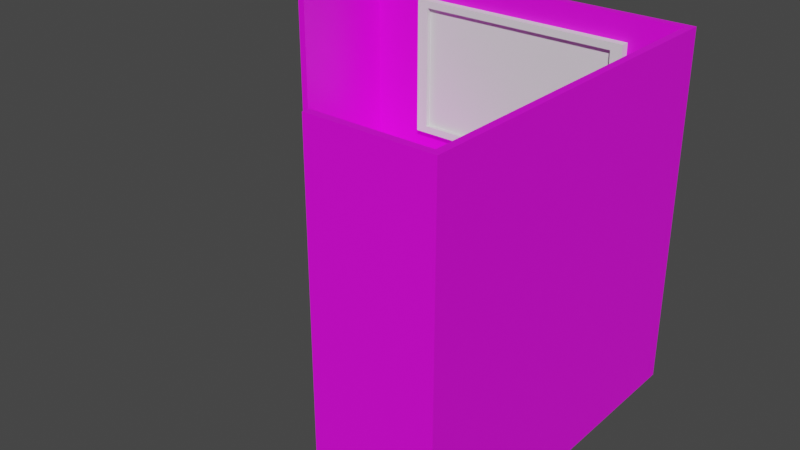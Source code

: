 # Source: desk.blend  (saved by Blender 3.3.6; exported with 4.5.12 LTS)
import bpy
from mathutils import Matrix  # noqa: F401  (used for matrix-valued properties, if any)

bpy.ops.wm.read_factory_settings(use_empty=True)
scene = bpy.context.scene
scene.name = 'Scene'

# ---- collections
col_collection = bpy.data.collections.new('Collection'); scene.collection.children.link(col_collection)

# ---- images (referenced by path relative to the original .blend; pixels are not part of the script)
import os
ASSET_DIR = os.environ.get("B2B_ASSET_DIR", "")  # directory of the original .blend (textures are referenced by path, not embedded)
HERE = os.path.dirname(os.path.abspath(__file__))  # packed textures are extracted next to this script under _unpacked/

def load_image(name, relpath, width, height, colorspace="sRGB"):
    """Load a texture the original file referenced (path relative to the .blend, or extracted next to this script)."""
    p = next((c for c in (os.path.join(HERE, relpath), os.path.join(ASSET_DIR, relpath)) if relpath and os.path.exists(c)), "")
    if p:
        img = bpy.data.images.load(p, check_existing=True)
        img.name = name
    else:  # same state as the original file: an image datablock whose file is absent (Cycles renders it pink)
        img = bpy.data.images.new(name, width, height)
        img.source = "FILE"
        img.filepath = "//" + (relpath or name)
    img.colorspace_settings.name = colorspace
    return img
img_desk_wall_png = load_image('desk wall.png', 'desk wall.png', 1024, 1024, 'sRGB')
img_metal_jpg = load_image('metal.jpg', 'metal.jpg', 1024, 1024, 'sRGB')
img_wood_jpg = load_image('wood.jpg', 'wood.jpg', 1024, 1024, 'sRGB')

# ---- materials (node trees are filled in below, after node groups)
mat_material_012 = bpy.data.materials.new('Material.012')
mat_material_012.use_transparent_shadow = False
mat_material_010 = bpy.data.materials.new('Material.010')
mat_material_010.use_transparent_shadow = False
mat_material_001 = bpy.data.materials.new('Material.001')
mat_material_001.use_transparent_shadow = False
mat_material_002 = bpy.data.materials.new('Material.002')
mat_material_002.use_transparent_shadow = False

# ---- node groups
ng_auto_smooth = bpy.data.node_groups.new('Auto Smooth', 'GeometryNodeTree')
_s = ng_auto_smooth.interface.new_socket(name='Geometry', in_out='OUTPUT', socket_type='NodeSocketGeometry')
_s = ng_auto_smooth.interface.new_socket(name='Geometry', in_out='INPUT', socket_type='NodeSocketGeometry')
_s = ng_auto_smooth.interface.new_socket(name='Angle', in_out='INPUT', socket_type='NodeSocketFloat')
_s.subtype = 'ANGLE'
_s.min_value = 0.0
_s.max_value = 3.142
ng_auto_smooth.is_modifier = True
_N = ng_auto_smooth.nodes; _L = ng_auto_smooth.links
n0 = _N.new('NodeGroupOutput'); n0.name = 'Group Output'; n0.location = (480, -100)
n1 = _N.new('NodeGroupInput'); n1.name = 'Group Input'; n1.location = (-420, -300)
n2 = _N.new('NodeGroupInput'); n2.name = 'Group Input.001'; n2.location = (-60, -100)
n3 = _N.new('GeometryNodeSetShadeSmooth'); n3.name = 'Set Shade Smooth'; n3.location = (120, -100)
n3.domain = 'EDGE'
n4 = _N.new('GeometryNodeSetShadeSmooth'); n4.name = 'Set Shade Smooth.001'; n4.location = (300, -100)
n5 = _N.new('GeometryNodeInputMeshEdgeAngle'); n5.name = 'Edge Angle'; n5.location = (-420, -220)
n6 = _N.new('GeometryNodeInputEdgeSmooth'); n6.name = 'Is Edge Smooth'; n6.location = (-60, -160)
n7 = _N.new('GeometryNodeInputShadeSmooth'); n7.name = 'Is Face Smooth'; n7.location = (-240, -340)
n8 = _N.new('FunctionNodeBooleanMath'); n8.name = 'Boolean Math'; n8.location = (-60, -220)
n9 = _N.new('FunctionNodeCompare'); n9.name = 'Compare'; n9.location = (-240, -180)
n9.operation = 'LESS_EQUAL'
_L.new(n5.outputs[0], n9.inputs[0])
_L.new(n4.outputs[0], n0.inputs[0])
_L.new(n1.outputs[1], n9.inputs[1])
_L.new(n9.outputs[0], n8.inputs[0])
_L.new(n7.outputs[0], n8.inputs[1])
_L.new(n2.outputs[0], n3.inputs[0])
_L.new(n6.outputs[0], n3.inputs[1])
_L.new(n3.outputs[0], n4.inputs[0])
_L.new(n8.outputs[0], n3.inputs[2])
n0.is_active_output = True

# ---- material node trees
mat_material_012.use_nodes = True; mat_material_012.node_tree.nodes.clear()
_N = mat_material_012.node_tree.nodes; _L = mat_material_012.node_tree.links
n0 = _N.new('ShaderNodeBsdfPrincipled'); n0.name = 'Principled BSDF'; n0.location = (10, 300)
n0.distribution = 'GGX'
n0.subsurface_method = 'RANDOM_WALK_SKIN'
n0.inputs[3].default_value = 1.45
n0.inputs[27].default_value = (0.0, 0.0, 0.0, 1.0)
n0.inputs[28].default_value = 1.0
n1 = _N.new('ShaderNodeOutputMaterial'); n1.name = 'Material Output'; n1.location = (300, 300)
n2 = _N.new('ShaderNodeTexImage'); n2.name = 'Image Texture'; n2.location = (-280, 275)
n2.image = img_desk_wall_png
_L.new(n0.outputs[0], n1.inputs[0])
_L.new(n2.outputs[0], n0.inputs[0])
n1.is_active_output = True
mat_material_010.use_nodes = True; mat_material_010.node_tree.nodes.clear()
_N = mat_material_010.node_tree.nodes; _L = mat_material_010.node_tree.links
n0 = _N.new('ShaderNodeBsdfPrincipled'); n0.name = 'Principled BSDF'; n0.location = (10, 300)
n0.distribution = 'GGX'
n0.subsurface_method = 'RANDOM_WALK_SKIN'
n0.inputs[1].default_value = 1.0
n0.inputs[3].default_value = 1.45
n0.inputs[4].default_value = 0.7167
n0.inputs[28].default_value = 0.2
n1 = _N.new('ShaderNodeOutputMaterial'); n1.name = 'Material Output'; n1.location = (300, 300)
n2 = _N.new('ShaderNodeTexImage'); n2.name = 'Image Texture'; n2.location = (-280, 275)
n2.image = img_metal_jpg
n3 = _N.new('ShaderNodeTexImage'); n3.name = 'Image Texture.001'; n3.location = (-280, 200)
n3.image = img_metal_jpg
n4 = _N.new('ShaderNodeTexImage'); n4.name = 'Image Texture.002'; n4.location = (-280, -200)
n4.image = img_metal_jpg
n4.projection = 'BOX'
n4.interpolation = 'Smart'
_L.new(n0.outputs[0], n1.inputs[0])
_L.new(n2.outputs[0], n0.inputs[0])
_L.new(n4.outputs[0], n0.inputs[27])
n1.is_active_output = True
mat_material_001.use_nodes = True; mat_material_001.node_tree.nodes.clear()
_N = mat_material_001.node_tree.nodes; _L = mat_material_001.node_tree.links
n0 = _N.new('ShaderNodeBsdfPrincipled'); n0.name = 'Principled BSDF'; n0.location = (10, 300)
n0.distribution = 'GGX'
n0.subsurface_method = 'RANDOM_WALK_SKIN'
n0.inputs[3].default_value = 1.45
n0.inputs[27].default_value = (0.0, 0.0, 0.0, 1.0)
n0.inputs[28].default_value = 1.0
n1 = _N.new('ShaderNodeOutputMaterial'); n1.name = 'Material Output'; n1.location = (300, 300)
n2 = _N.new('ShaderNodeTexImage'); n2.name = 'Image Texture'; n2.location = (-280, 275)
n2.image = img_wood_jpg
n2.projection = 'BOX'
_L.new(n0.outputs[0], n1.inputs[0])
_L.new(n2.outputs[0], n0.inputs[0])
n1.is_active_output = True
mat_material_002.use_nodes = True; mat_material_002.node_tree.nodes.clear()
_N = mat_material_002.node_tree.nodes; _L = mat_material_002.node_tree.links
n0 = _N.new('ShaderNodeBsdfPrincipled'); n0.name = 'Principled BSDF'; n0.location = (10, 300)
n0.distribution = 'GGX'
n0.subsurface_method = 'RANDOM_WALK_SKIN'
n0.inputs[3].default_value = 1.45
n0.inputs[27].default_value = (0.0, 0.0, 0.0, 1.0)
n0.inputs[28].default_value = 1.0
n1 = _N.new('ShaderNodeOutputMaterial'); n1.name = 'Material Output'; n1.location = (300, 300)
n2 = _N.new('ShaderNodeTexImage'); n2.name = 'Image Texture'; n2.location = (-280, 275)
n2.image = img_wood_jpg
n2.projection = 'BOX'
_L.new(n0.outputs[0], n1.inputs[0])
_L.new(n2.outputs[0], n0.inputs[0])
n1.is_active_output = True

# ---- world
world_world = bpy.data.worlds.new('World'); scene.world = world_world
world_world.use_nodes = True; world_world.node_tree.nodes.clear()
_N = world_world.node_tree.nodes; _L = world_world.node_tree.links
n0 = _N.new('ShaderNodeOutputWorld'); n0.name = 'World Output'; n0.location = (300, 300)
n1 = _N.new('ShaderNodeBackground'); n1.name = 'Background'; n1.location = (10, 300)
n1.inputs[0].default_value = (0.05088, 0.05088, 0.05088, 1.0)
_L.new(n1.outputs[0], n0.inputs[0])
n0.is_active_output = True
world_world.color = (0.05088, 0.05088, 0.05088)
world_world.use_sun_shadow = False
world_world.sun_shadow_jitter_overblur = 0.0

# ---- meshes
me_cube_002 = bpy.data.meshes.new('Cube.002')
me_cube_002.from_pydata([(-0.9596, 0.9596, -1.0), (-0.9596, 0.9596, 1.0), (0.9596, -0.9596, -1.0), (0.9596, -0.9596, 1.0), (0.9596, 0.9596, -1.0), (0.9596, 0.9596, 1.0), (-1.0, 1.0, -1.0), (-1.0, 1.0, 1.0), (1.0, 1.0, -1.0), (1.0, 1.0, 1.0), (1.0, -1.0, -1.0), (1.0, -1.0, 1.0), (-1.0, 0.3333, -1.0), (-1.0, 0.3333, 1.0), (0.3333, -1.0, -1.0), (0.3333, -1.0, 1.0), (-0.9596, 0.3336, -1.0), (-0.9596, 0.3336, 1.0), (0.3349, -0.9596, -1.0), (0.3349, -0.9596, 1.0)], [], [(6, 7, 9, 8), (8, 9, 11, 10), (3, 5, 4, 2), (2, 4, 0, 16, 12, 6, 8, 10, 14, 18), (5, 1, 0, 4), (15, 19, 18, 14), (1, 5, 3, 19, 15, 11, 9, 7, 13, 17), (10, 11, 15, 14), (2, 18, 19, 3), (0, 1, 17, 16), (7, 6, 12, 13), (16, 17, 13, 12)])
_uv = me_cube_002.uv_layers.new(name='UVMap')
_uv.uv.foreach_set('vector', [0.4591, 0.9622, 0.4223, 0.9622, 0.4223, 0.8921, 0.4591, 0.8921, 0.6836, 0.9873, 0.6468, 0.9873, 0.6468, 0.9172, 0.6836, 0.9172, 0.61, 0.9172, 0.61, 0.9845, 0.5733, 0.9845, 0.5733, 0.9172, 0.3304, 0.8579, 0.2922, 0.8686, 0.2922, 0.9307, 0.3047, 0.9272, 0.3047, 0.9285, 0.2914, 0.9322, 0.2914, 0.8675, 0.3312, 0.8563, 0.3312, 0.8779, 0.3304, 0.8781, 0.6468, 0.9172, 0.6468, 0.9845, 0.61, 0.9845, 0.61, 0.9172, 0.7912, 0.4666, 0.7912, 0.4652, 0.828, 0.4652, 0.828, 0.4666, 0.4599, 0.9483, 0.4981, 0.959, 0.4981, 0.8969, 0.4857, 0.8934, 0.4856, 0.8921, 0.4989, 0.8958, 0.4989, 0.9605, 0.4591, 0.9494, 0.4591, 0.9278, 0.4599, 0.928, 0.8058, 0.53, 0.8058, 0.4711, 0.8204, 0.4711, 0.8204, 0.53, 0.8478, 0.53, 0.8341, 0.53, 0.8341, 0.4711, 0.8478, 0.4711, 0.8204, 0.53, 0.8204, 0.4711, 0.8341, 0.4711, 0.8341, 0.53, 0.8058, 0.4711, 0.8058, 0.53, 0.7912, 0.53, 0.7912, 0.4711, 0.3312, 0.6146, 0.3312, 0.5558, 0.3321, 0.5558, 0.3321, 0.6146])
me_cube_002.materials.append(mat_material_012)
me_cube_002.update()
me_cube_003 = bpy.data.meshes.new('Cube.003')
me_cube_003.from_pydata([(-1.0, -1.0, -1.0), (-1.0, -1.0, 1.0), (-1.0, 1.0, -1.0), (-1.0, 1.0, 1.0), (1.0, -1.0, -1.0), (1.0, -1.0, 1.0), (1.0, 1.0, -1.0), (1.0, 1.0, 1.0), (-1.0, -1.0, 0.6364), (1.0, -1.0, -0.09091), (0.6364, -1.0, -0.09091), (-0.6364, -1.0, -0.09091), (0.6364, -1.0, 0.09091), (-0.6364, -1.0, 0.09091), (0.6364, -1.0, 0.4545), (-0.6364, -1.0, 0.4545), (0.6364, -1.0, 0.6364), (-0.6364, -1.0, 0.6364), (0.6364, -0.9143, -0.05414), (-0.6364, -0.9143, -0.05414), (0.6364, -0.9143, 0.1277), (-0.6364, -0.9143, 0.1277), (0.6364, -0.9143, 0.6731), (-0.6364, -0.9143, 0.6731)], [], [(3, 2, 0, 8, 1), (5, 9, 4, 6, 7), (17, 15, 23), (16, 17, 23, 22), (13, 11, 19, 21), (10, 18, 19, 11), (4, 0, 2, 6), (7, 6, 2, 3), (15, 14, 22, 23), (18, 20, 21, 19), (12, 13, 21, 20), (10, 12, 20, 18), (14, 16, 22), (1, 5, 7, 3), (1, 17, 16, 5), (13, 12, 14, 15), (0, 4, 10, 11), (8, 0, 11, 13, 15, 17, 1), (5, 16, 14, 12, 10, 4, 9)])
me_cube_003.polygons.foreach_set('use_smooth', [True] * 19)
_uv = me_cube_003.uv_layers.new(name='UVMap')
_uv.uv.foreach_set('vector', [0.6907, 0.4643, 0.518, 0.4643, 0.518, 0.0, 0.6593, 7.033e-08, 0.6907, 5.275e-08, 0.6355, 0.4643, 0.6355, 0.615, 0.6355, 0.7406, 0.3453, 0.7406, 0.3453, 0.4643, 0.2122, 0.8262, 0.2122, 0.8542, 0.201, 0.8271, 0.01634, 0.9267, 0.201, 0.9267, 0.201, 0.9396, 0.01634, 0.9396, 0.2307, 0.8222, 0.2307, 0.8473, 0.2183, 0.8423, 0.2183, 0.8171, 0.3453, 0.7598, 0.3373, 0.7598, 0.3373, 0.4643, 0.3453, 0.4643, 0.3453, 0.0, 0.3453, 0.4643, 0.1727, 0.4643, 0.1727, 4.835e-08, 0.518, 0.4643, 0.3453, 0.4643, 0.3453, 0.0, 0.518, 1.055e-07, 0.9765, 0.7598, 0.9765, 0.4643, 0.9967, 0.4643, 0.9967, 0.7598, 0.4989, 0.9172, 0.4989, 0.8921, 0.6836, 0.8921, 0.6836, 0.9172, 0.01634, 0.9396, 0.201, 0.9396, 0.201, 0.9525, 0.01634, 0.9525, 0.2183, 0.8171, 0.2183, 0.792, 0.2307, 0.7869, 0.2307, 0.8121, 0.8574, 0.5035, 0.8478, 0.4802, 0.8574, 0.4711, 0.1727, 0.0, 0.1727, 0.4643, 0.0, 0.4643, 1.758e-08, 7.033e-08, 0.9451, 0.4643, 0.9137, 0.3799, 0.9137, 0.08442, 0.9451, 0.0, 0.9765, 0.4643, 0.9765, 0.7598, 0.9451, 0.7598, 0.9451, 0.4643, 0.7912, 0.4643, 0.7912, 0.0, 0.8697, 0.08442, 0.8697, 0.3799, 0.6883, 0.5146, 0.6883, 0.7406, 0.6355, 0.615, 0.6355, 0.5899, 0.6355, 0.5397, 0.6355, 0.5146, 0.6883, 0.4643, 0.9445, 0.8062, 0.8917, 0.756, 0.8917, 0.7309, 0.8917, 0.6807, 0.8917, 0.6555, 0.9445, 0.53, 0.9445, 0.6555])
me_cube_003.materials.append(mat_material_010)
me_cube_003.update()
me_cube_008 = bpy.data.meshes.new('Cube.008')
me_cube_008.from_pydata([(-1.0, -1.0, -1.0), (-1.0, -1.0, 1.0), (-1.0, 1.0, -1.0), (-1.0, 1.0, 1.0), (1.0, -1.0, -1.0), (1.0, -1.0, 1.0), (1.0, 1.0, -1.0), (1.0, 1.0, 1.0), (0.9913, 5.591, -1.0), (0.9913, 5.591, 1.0), (1.866, 5.591, -1.0), (1.866, 5.591, 1.0), (0.9913, -1.0, -1.0), (0.9913, -1.0, 1.0), (1.866, -1.0, -1.0), (1.866, -1.0, 1.0)], [], [(0, 1, 3, 2), (2, 3, 7, 6), (6, 7, 5, 4), (4, 5, 1, 0), (2, 6, 4, 0), (7, 3, 1, 5), (8, 9, 11, 10), (10, 11, 15, 14), (14, 15, 13, 12), (12, 13, 9, 8), (10, 14, 12, 8), (15, 11, 9, 13)])
_uv = me_cube_008.uv_layers.new(name='UVMap')
_uv.uv.foreach_set('vector', [0.7912, 0.8516, 0.6907, 0.8516, 0.6907, 0.6908, 0.7912, 0.6908, 0.3312, 0.6955, 0.3312, 0.8563, 0.2307, 0.8563, 0.2307, 0.6955, 0.201, 0.6955, 0.201, 0.8563, 0.1005, 0.8563, 0.1005, 0.6955, 0.7912, 0.6908, 0.6907, 0.6908, 0.6907, 0.53, 0.7912, 0.53, 0.0, 0.6955, 0.1005, 0.6955, 0.1005, 0.8563, 8.791e-09, 0.8563, 0.8917, 0.6908, 0.7912, 0.6908, 0.7912, 0.53, 0.8917, 0.53, 0.1005, 0.8563, 0.201, 0.8563, 0.201, 0.9267, 0.1005, 0.9267, 0.7912, 0.53, 0.6907, 0.53, 0.6907, 0.0, 0.7912, 4.396e-08, 0.0, 0.8563, 0.1005, 0.8563, 0.1005, 0.9267, 1.319e-08, 0.9267, 0.3312, 0.4643, 0.3312, 0.6251, 0.0, 0.6251, 3.516e-08, 0.4643, 0.3312, 0.6955, 0.0, 0.6955, 4.396e-09, 0.6251, 0.3312, 0.6251, 0.9137, 0.0, 0.9137, 0.53, 0.8697, 0.53, 0.8697, 2.637e-08])
me_cube_008.materials.append(mat_material_001)
me_cube_008.update()
me_cube_011 = bpy.data.meshes.new('Cube.011')
me_cube_011.from_pydata([(-1.0, -1.0, -1.0), (-1.0, -1.0, 1.0), (-1.0, 1.0, -1.0), (-1.0, 1.0, 1.0), (1.0, -1.0, -1.0), (1.0, -1.0, 1.0), (1.0, 1.0, -1.0), (1.0, 1.0, 1.0)], [], [(0, 1, 3, 2), (2, 3, 7, 6), (6, 7, 5, 4), (4, 5, 1, 0), (2, 6, 4, 0), (7, 3, 1, 5)])
_uv = me_cube_011.uv_layers.new(name='UVMap')
_uv.uv.foreach_set('vector', [0.7912, 0.6908, 0.8859, 0.6908, 0.8859, 0.8423, 0.7912, 0.8423, 0.5936, 0.7406, 0.5936, 0.8921, 0.4989, 0.8921, 0.4989, 0.7406, 0.9864, 0.9578, 0.8917, 0.9578, 0.8917, 0.8062, 0.9864, 0.8062, 0.6883, 0.8921, 0.5936, 0.8921, 0.5936, 0.7406, 0.6883, 0.7406, 0.4042, 0.7406, 0.4989, 0.7406, 0.4989, 0.8921, 0.4042, 0.8921, 0.8859, 0.9938, 0.7912, 0.9938, 0.7912, 0.8423, 0.8859, 0.8423])
me_cube_011.materials.append(mat_material_002)
me_cube_011.update()
me_cube_012 = bpy.data.meshes.new('Cube.012')
me_cube_012.from_pydata([(-0.283, -0.2916, -0.4325), (-0.283, -0.2916, 0.4325), (-0.283, 0.2916, -0.4325), (-0.283, 0.2916, 0.4325), (0.283, -0.2916, -0.4325), (0.283, -0.2916, 0.4325), (0.283, 0.2916, -0.4325), (0.283, 0.2916, 0.4325), (-0.283, -0.2916, 0.2752), (0.283, -0.2916, -0.03932), (0.1801, -0.2916, -0.03932), (-0.1801, -0.2916, -0.03932), (0.1801, -0.2916, 0.03932), (-0.1801, -0.2916, 0.03932), (0.1801, -0.2916, 0.1966), (-0.1801, -0.2916, 0.1966), (0.1801, -0.2916, 0.2752), (-0.1801, -0.2916, 0.2752), (0.1801, -0.2666, -0.02341), (-0.1801, -0.2666, -0.02341), (0.1801, -0.2666, 0.05522), (-0.1801, -0.2666, 0.05522), (0.1801, -0.2666, 0.2911), (-0.1801, -0.2666, 0.2911)], [], [(3, 2, 0, 8, 1), (5, 9, 4, 6, 7), (17, 15, 23), (16, 17, 23, 22), (13, 11, 19, 21), (10, 18, 19, 11), (4, 0, 2, 6), (7, 6, 2, 3), (15, 14, 22, 23), (18, 20, 21, 19), (12, 13, 21, 20), (10, 12, 20, 18), (14, 16, 22), (1, 5, 7, 3), (1, 17, 16, 5), (13, 12, 14, 15), (0, 4, 10, 11), (8, 0, 11, 13, 15, 17, 1), (5, 16, 14, 12, 10, 4, 9)])
me_cube_012.polygons.foreach_set('use_smooth', [True] * 19)
_uv = me_cube_012.uv_layers.new(name='UVMap')
_uv.uv.foreach_set('vector', [0.3492, 0.9602, 0.3492, 0.7406, 0.4042, 0.7406, 0.4042, 0.9203, 0.4042, 0.9602, 0.7912, 0.8516, 0.7912, 0.9229, 0.7912, 0.9822, 0.6987, 0.9822, 0.6987, 0.8516, 0.3341, 0.6106, 0.3373, 0.5991, 0.3373, 0.6139, 0.3312, 0.5558, 0.3312, 0.4643, 0.334, 0.4643, 0.334, 0.5558, 0.3373, 0.5724, 0.3373, 0.5843, 0.3333, 0.5819, 0.3333, 0.57, 0.3373, 0.5558, 0.3345, 0.5558, 0.3345, 0.4643, 0.3373, 0.4643, 0.9451, 0.1481, 0.9985, 0.1481, 0.9985, 0.2961, 0.9451, 0.2961, 0.2827, 1.0, 0.201, 1.0, 0.201, 0.8563, 0.2827, 0.8563, 0.2307, 0.6955, 0.2307, 0.7869, 0.2215, 0.7869, 0.2215, 0.6955, 0.6987, 0.943, 0.6912, 0.943, 0.6912, 0.8516, 0.6987, 0.8516, 0.7912, 0.4666, 0.8483, 0.4666, 0.8483, 0.4711, 0.7912, 0.4711, 0.3373, 0.5558, 0.3373, 0.5676, 0.3333, 0.57, 0.3333, 0.5582, 0.3373, 0.5991, 0.3341, 0.5876, 0.3373, 0.5843, 0.9451, 0.0, 0.9985, 0.0, 0.9985, 0.1481, 0.9451, 0.1481, 0.997, 0.4398, 0.9822, 0.4137, 0.9822, 0.3222, 0.997, 0.2961, 0.3327, 0.8563, 0.3327, 0.7649, 0.3476, 0.7649, 0.3476, 0.8563, 0.9822, 0.2961, 0.9822, 0.4398, 0.9451, 0.4137, 0.9451, 0.3222, 0.2173, 0.7193, 0.2173, 0.8262, 0.201, 0.7668, 0.201, 0.7549, 0.201, 0.7311, 0.201, 0.7193, 0.2173, 0.6955, 0.3476, 0.987, 0.3312, 0.9632, 0.3312, 0.9513, 0.3312, 0.9276, 0.3312, 0.9157, 0.3476, 0.8563, 0.3476, 0.9157])
me_cube_012.materials.append(mat_material_010)
me_cube_012.update()
me_cube = bpy.data.meshes.new('Cube')
me_cube.from_pydata([(-0.9189, 0.6249, -1.0), (-0.9189, 0.6205, 1.0), (-0.9275, 0.9697, -0.9989), (-0.9275, 0.9697, 1.0), (-0.7433, 0.9697, -0.9989), (-0.7433, 0.9697, 1.0), (-0.9415, 0.6251, -1.0), (-0.9438, 0.6207, 1.0), (-0.7371, 0.9784, -0.9959), (-0.7371, 0.9784, 1.0), (-0.9415, 0.6251, -1.0), (-0.9438, 0.6207, 1.0), (-0.938, 0.9784, 1.0), (-0.7371, 0.9784, -0.9959), (-0.7371, 0.9784, 1.0), (-0.7371, 0.8821, -1.0), (-0.7371, 0.8578, 1.0), (-0.7371, 0.8821, -1.0), (-0.7371, 0.8578, 1.0), (-0.7433, 0.8821, -1.0), (-0.7433, 0.8578, 1.0), (-0.938, 0.9784, -1.004), (-0.9372, 0.8688, -1.0), (-0.9395, 0.8673, 1.0), (-0.938, 0.9784, 1.0), (-0.9395, 0.8673, 1.0), (-0.938, 0.9787, 1.0), (-0.9275, 0.9697, -0.9989), (-0.9246, 0.8548, -1.0), (-0.9246, 0.8533, 1.0), (-0.9275, 0.9697, 1.0), (-0.9372, 0.8688, -1.0), (-0.973, 0.8689, -1.0), (-0.9759, 0.6253, -1.0), (-0.9759, 0.6209, 1.0), (-0.973, 0.8675, 1.0)], [], [(21, 24, 12), (21, 12, 9, 8), (4, 13, 17, 19), (21, 31, 10, 6, 22), (26, 12, 24), (13, 21, 8), (12, 14, 9), (17, 13, 8, 15), (28, 0, 10, 31), (30, 3, 12, 26), (4, 2, 21, 13), (3, 5, 14, 12), (18, 20, 19, 17, 15, 16), (8, 9, 16, 15), (5, 3, 2, 4), (29, 1, 0, 28), (4, 19, 20, 5), (7, 6, 10, 0, 1, 11), (14, 18, 16, 9), (18, 14, 5, 20), (3, 30, 27, 2), (30, 29, 28, 27), (1, 29, 25, 11), (29, 30, 26, 25), (2, 27, 21), (27, 28, 31, 21), (11, 25, 23, 7), (25, 26, 24, 23), (22, 6, 33, 32), (22, 23, 24, 21), (33, 34, 35, 32), (6, 7, 34, 33), (7, 23, 35, 34), (23, 22, 32, 35)])
_uv = me_cube.uv_layers.new(name='UVMap')
_uv.uv.foreach_set('vector', [0.375, 0.25, 0.625, 0.25, 0.625, 0.25, 0.375, 0.25, 0.625, 0.25, 0.625, 0.5, 0.375, 0.5, 0.3724, 0.5026, 0.375, 0.5, 0.375, 0.625, 0.3724, 0.625, 0.125, 0.5, 0.125, 0.5833, 0.125, 0.75, 0.125, 0.75, 0.125, 0.5833, 0.875, 0.5, 0.875, 0.5, 0.8749, 0.4986, 0.375, 0.5, 0.125, 0.5, 0.375, 0.5, 0.875, 0.5, 0.625, 0.5, 0.625, 0.5, 0.375, 0.625, 0.375, 0.5, 0.375, 0.5, 0.375, 0.625, 0.1276, 0.5842, 0.1276, 0.7474, 0.125, 0.75, 0.125, 0.5833, 0.8724, 0.5026, 0.8724, 0.5026, 0.875, 0.5, 0.875, 0.5, 0.3724, 0.5026, 0.1276, 0.5026, 0.125, 0.5, 0.375, 0.5, 0.8724, 0.5026, 0.6276, 0.5026, 0.625, 0.5, 0.875, 0.5, 0.625, 0.625, 0.6276, 0.625, 0.3724, 0.625, 0.375, 0.625, 0.375, 0.625, 0.625, 0.625, 0.375, 0.5, 0.625, 0.5, 0.625, 0.625, 0.375, 0.625, 0.6276, 0.5026, 0.8724, 0.5026, 0.1276, 0.5026, 0.3724, 0.5026, 0.8724, 0.5842, 0.8724, 0.7474, 0.1276, 0.7474, 0.1276, 0.5842, 0.3724, 0.5026, 0.3724, 0.625, 0.6276, 0.625, 0.6276, 0.5026, 0.875, 0.75, 0.125, 0.75, 0.125, 0.75, 0.1276, 0.7474, 0.8724, 0.7474, 0.875, 0.75, 0.625, 0.5, 0.625, 0.625, 0.625, 0.625, 0.625, 0.5, 0.625, 0.625, 0.625, 0.5, 0.6276, 0.5026, 0.6276, 0.625, 0.8724, 0.5026, 0.8724, 0.5026, 0.1276, 0.5026, 0.1276, 0.5026, 0.8724, 0.5026, 0.8724, 0.5842, 0.1276, 0.5842, 0.1276, 0.5026, 0.8724, 0.7474, 0.8724, 0.5842, 0.875, 0.5833, 0.875, 0.75, 0.8724, 0.5842, 0.8724, 0.5026, 0.875, 0.5, 0.875, 0.5833, 0.1276, 0.5026, 0.1276, 0.5026, 0.125, 0.5, 0.1276, 0.5026, 0.1276, 0.5842, 0.125, 0.5833, 0.125, 0.5, 0.875, 0.75, 0.8747, 0.7499, 0.8747, 0.7499, 0.875, 0.75, 0.875, 0.5833, 0.875, 0.5, 0.8749, 0.4986, 0.875, 0.5833, 0.125, 0.5833, 0.125, 0.75, 0.125, 0.75, 0.125, 0.5833, 0.375, 0.1667, 0.625, 0.1667, 0.625, 0.25, 0.375, 0.25, 0.375, 0.0, 0.625, 0.0, 0.625, 0.1667, 0.375, 0.1667, 0.125, 0.75, 0.875, 0.75, 0.875, 0.75, 0.125, 0.75, 0.875, 0.75, 0.8747, 0.7499, 0.8747, 0.7499, 0.875, 0.75, 0.625, 0.1667, 0.375, 0.1667, 0.375, 0.1667, 0.625, 0.1667])
me_cube.update()
me_cube_001 = bpy.data.meshes.new('Cube.001')
me_cube_001.from_pydata([(-0.8956, -1.0, -0.8956), (-0.8956, -1.0, 0.8956), (-0.8956, 1.0, -0.8956), (-0.8956, 1.0, 0.8956), (0.8956, -1.0, -0.8956), (0.8956, -1.0, 0.8956), (0.8956, 1.0, -0.8956), (0.8956, 1.0, 0.8956), (-1.0, -1.0, -1.0), (-1.0, -1.0, 1.0), (-1.0, 1.0, 1.0), (-1.0, 1.0, -1.0), (1.0, 1.0, -1.0), (1.0, 1.0, 1.0), (1.0, -1.0, 1.0), (1.0, -1.0, -1.0), (-0.8956, 0.1326, -0.8956), (-0.8956, 0.1326, 0.8956), (0.8956, 0.1326, 0.8956), (0.8956, 0.1326, -0.8956), (-0.8956, 0.3683, 0.8956), (-0.8956, 0.3683, -0.8956), (0.8956, 0.3683, -0.8956), (0.8956, 0.3683, 0.8956)], [], [(8, 9, 10, 11), (7, 6, 22, 23), (12, 13, 14, 15), (0, 4, 19, 16), (11, 12, 15, 8), (13, 10, 9, 14), (0, 1, 9, 8), (3, 2, 11, 10), (2, 6, 12, 11), (7, 3, 10, 13), (6, 7, 13, 12), (5, 4, 15, 14), (4, 0, 8, 15), (1, 5, 14, 9), (1, 0, 16, 17), (5, 1, 17, 18), (4, 5, 18, 19), (21, 20, 23, 22), (6, 2, 21, 22), (3, 7, 23, 20), (2, 3, 20, 21)])
_uv = me_cube_001.uv_layers.new(name='UVMap')
_uv.uv.foreach_set('vector', [0.375, 0.0, 0.625, 0.0, 0.625, 0.25, 0.375, 0.25, 0.612, 0.487, 0.388, 0.487, 0.388, 0.487, 0.612, 0.487, 0.375, 0.5, 0.625, 0.5, 0.625, 0.75, 0.375, 0.75, 0.388, 0.987, 0.388, 0.763, 0.388, 0.763, 0.388, 0.987, 0.125, 0.5, 0.375, 0.5, 0.375, 0.75, 0.125, 0.75, 0.625, 0.5, 0.875, 0.5, 0.875, 0.75, 0.625, 0.75, 0.388, 0.987, 0.612, 0.987, 0.625, 1.0, 0.375, 1.0, 0.612, 0.263, 0.388, 0.263, 0.375, 0.25, 0.625, 0.25, 0.388, 0.263, 0.388, 0.487, 0.375, 0.5, 0.375, 0.25, 0.612, 0.487, 0.612, 0.263, 0.625, 0.25, 0.625, 0.5, 0.388, 0.487, 0.612, 0.487, 0.625, 0.5, 0.375, 0.5, 0.612, 0.763, 0.388, 0.763, 0.375, 0.75, 0.625, 0.75, 0.388, 0.763, 0.388, 0.987, 0.375, 1.0, 0.375, 0.75, 0.612, 0.987, 0.612, 0.763, 0.625, 0.75, 0.625, 1.0, 0.612, 0.987, 0.388, 0.987, 0.388, 0.987, 0.612, 0.987, 0.612, 0.763, 0.612, 0.987, 0.612, 0.987, 0.612, 0.763, 0.388, 0.763, 0.612, 0.763, 0.612, 0.763, 0.388, 0.763, 0.388, 0.263, 0.612, 0.263, 0.612, 0.487, 0.388, 0.487, 0.388, 0.487, 0.388, 0.263, 0.388, 0.263, 0.388, 0.487, 0.612, 0.263, 0.612, 0.487, 0.612, 0.487, 0.612, 0.263, 0.388, 0.263, 0.612, 0.263, 0.612, 0.263, 0.388, 0.263])
me_cube_001.update()
me_cube_004 = bpy.data.meshes.new('Cube.004')
me_cube_004.from_pydata([(-0.8956, 0.1326, -0.8956), (-0.8956, 0.1326, 0.8956), (0.8956, 0.1326, 0.8956), (0.8956, 0.1326, -0.8956)], [], [(3, 2, 1, 0)])
_uv = me_cube_004.uv_layers.new(name='UVMap')
_uv.uv.foreach_set('vector', [0.388, 0.763, 0.612, 0.763, 0.612, 0.987, 0.388, 0.987])
me_cube_004.update()
me_plane = bpy.data.meshes.new('Plane')
me_plane.from_pydata([(-0.1, -0.1, 0.0), (0.1, -0.1, 0.0), (-0.1, 0.1, 0.0), (0.1, 0.1, 0.0)], [], [(0, 1, 3, 2)])
_uv = me_plane.uv_layers.new(name='UVMap')
_uv.uv.foreach_set('vector', [0.0, 0.0, 1.0, 0.0, 1.0, 1.0, 0.0, 1.0])
me_plane.update()
me_plane_001 = bpy.data.meshes.new('Plane.001')
me_plane_001.from_pydata([(-0.1, -0.1, 0.0), (0.1, -0.1, 0.0), (-0.1, 0.1, 0.0), (0.1, 0.1, 0.0)], [], [(0, 1, 3, 2)])
_uv = me_plane_001.uv_layers.new(name='UVMap')
_uv.uv.foreach_set('vector', [0.0, 0.0, 1.0, 0.0, 1.0, 1.0, 0.0, 1.0])
me_plane_001.update()
me_plane_002 = bpy.data.meshes.new('Plane.002')
me_plane_002.from_pydata([(-0.1, -0.1, 0.0), (0.1, -0.1, 0.0), (-0.1, 0.1, 0.0), (0.1, 0.1, 0.0)], [], [(0, 1, 3, 2)])
_uv = me_plane_002.uv_layers.new(name='UVMap')
_uv.uv.foreach_set('vector', [0.0, 0.0, 1.0, 0.0, 1.0, 1.0, 0.0, 1.0])
me_plane_002.update()

# ---- objects
ob_desk_panels = bpy.data.objects.new('Desk panels', me_cube_002)
ob_drawer2 = bpy.data.objects.new('drawer2', me_cube_003)
ob_desk = bpy.data.objects.new('desk', me_cube_008)
ob_shelf = bpy.data.objects.new('shelf', me_cube_011)
ob_drawer2_001 = bpy.data.objects.new('drawer2.001', me_cube_012)
ob_nametag = bpy.data.objects.new('nametag', me_cube)
ob_corkboard = bpy.data.objects.new('corkboard', me_cube_001)
ob_corkborder = bpy.data.objects.new('corkborder', me_cube_004)
ob_plane = bpy.data.objects.new('Plane', me_plane)
ob_plane_001 = bpy.data.objects.new('Plane.001', me_plane_001)
ob_plane_002 = bpy.data.objects.new('Plane.002', me_plane_002)

# ---- transforms, parenting, visibility, modifiers, constraints
ob_desk_panels.location = (0.0, 3.262, 1.004)
ob_drawer2.location = (-0.6766, 3.93, 0.4421)
ob_drawer2.scale = (0.283, 0.2916, 0.4325)
_m = ob_drawer2.modifiers.new('Auto Smooth', 'NODES')
_m.node_group = ng_auto_smooth
_gi = [s.identifier for s in ng_auto_smooth.interface.items_tree if s.item_type == 'SOCKET' and s.in_out == 'INPUT']
_m[_gi[1]] = 0.7906  # Angle
ob_desk.location = (0.6687, 2.981, 0.8996)
ob_desk.rotation_euler = (0.0, -0.0, 1.571)
ob_desk.scale = (0.6649, 0.2909, 0.025)
ob_shelf.location = (0.7662, 2.866, 1.632)
ob_shelf.rotation_euler = (0.0, -0.0, -1.571)
ob_shelf.scale = (0.5633, 0.1934, 0.01)
ob_drawer2_001.location = (0.6679, 2.585, 0.4421)
ob_drawer2_001.rotation_euler = (0.0, -0.0, -1.571)
_m = ob_drawer2_001.modifiers.new('Auto Smooth', 'NODES')
_m.node_group = ng_auto_smooth
_gi = [s.identifier for s in ng_auto_smooth.interface.items_tree if s.item_type == 'SOCKET' and s.in_out == 'INPUT']
_m[_gi[1]] = 0.7906  # Angle
ob_nametag.location = (-0.7965, 3.921, 1.733)
ob_nametag.rotation_euler = (1.571, -0.0, 0.0)
ob_nametag.scale = (0.2195, 0.2794, 0.17)
ob_corkboard.location = (0.01724, 4.198, 1.47)
ob_corkboard.scale = (0.6497, 0.02391, 0.3957)
ob_corkborder.location = (0.01724, 4.198, 1.47)
ob_corkborder.scale = (0.6497, 0.02391, 0.3957)
ob_plane.location = (0.09625, 4.2, 1.436)
ob_plane.rotation_euler = (1.571, -0.0, 0.0)
ob_plane_001.location = (-0.2206, 4.2, 1.637)
ob_plane_001.rotation_euler = (1.571, -0.0, 0.0)
ob_plane_002.location = (0.3758, 4.2, 1.637)
ob_plane_002.rotation_euler = (1.571, -0.0, 0.0)

# ---- collection membership
col_collection.objects.link(ob_desk_panels)
col_collection.objects.link(ob_drawer2)
col_collection.objects.link(ob_desk)
col_collection.objects.link(ob_shelf)
col_collection.objects.link(ob_drawer2_001)
col_collection.objects.link(ob_nametag)
col_collection.objects.link(ob_corkboard)
col_collection.objects.link(ob_corkborder)
col_collection.objects.link(ob_plane)
col_collection.objects.link(ob_plane_001)
col_collection.objects.link(ob_plane_002)

# ---- scene / render settings (as saved in the file)
scene.frame_start = 1; scene.frame_end = 250; scene.frame_set(32)
scene.render.engine = 'BLENDER_EEVEE_NEXT'
scene.cycles.sampling_pattern = 'TABULATED_SOBOL'
scene.cycles.use_light_tree = False
scene.view_settings.view_transform = 'Filmic'
bpy.context.view_layer.update()

# ---- added for rendering (the .blend has no active camera and no usable light): camera, sun
cam_auto = bpy.data.cameras.new('AutoCamera')
cam_auto.lens = 50.0
cam_auto.sensor_width = 36.0
cam_auto.clip_end = 1000.0
ob_auto_camera = bpy.data.objects.new('AutoCamera', cam_auto)
scene.collection.objects.link(ob_auto_camera)
ob_auto_camera.location = (3.20677, -0.592531, 3.57519)
ob_auto_camera.rotation_euler = (1.09748, -7.21219e-08, 0.694738)
scene.camera = ob_auto_camera
light_auto_sun = bpy.data.lights.new('AutoSun', 'SUN')
light_auto_sun.energy = 3.0
light_auto_sun.angle = 0.0523599
ob_auto_sun = bpy.data.objects.new('AutoSun', light_auto_sun)
scene.collection.objects.link(ob_auto_sun)
ob_auto_sun.rotation_euler = (0.872665, 0.174533, 0.523599)
bpy.context.view_layer.update()
